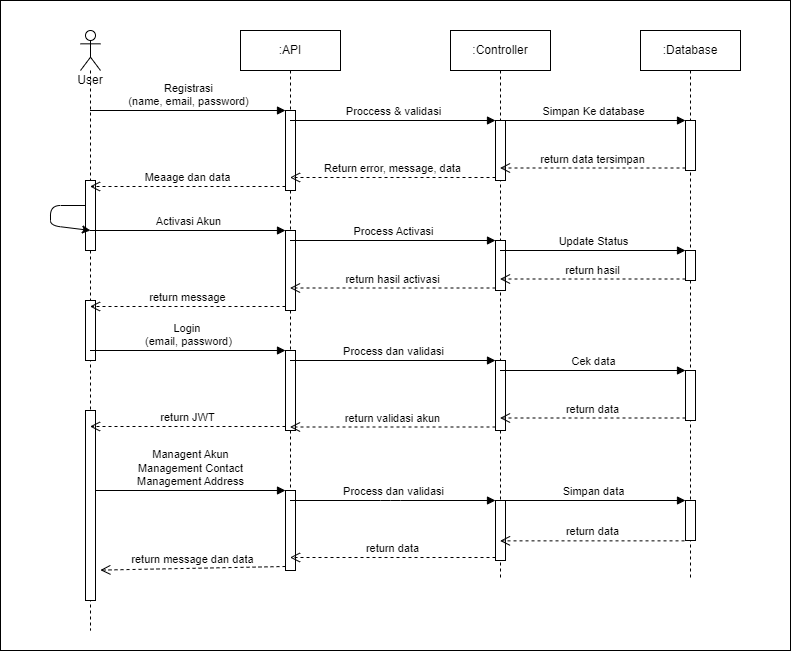

The diagram above was exported from draw.io. Its source (the exported page's mxGraphModel, read from the mxfile embedded in the PNG):
<mxGraphModel dx="833" dy="652" grid="1" gridSize="10" guides="1" tooltips="1" connect="1" arrows="1" fold="1" page="1" pageScale="1" pageWidth="850" pageHeight="1100" math="0" shadow="0">
  <root>
    <mxCell id="0" />
    <mxCell id="1" parent="0" />
    <mxCell id="53" value="" style="rounded=0;whiteSpace=wrap;html=1;" vertex="1" parent="1">
      <mxGeometry x="30" y="50" width="790" height="650" as="geometry" />
    </mxCell>
    <mxCell id="2" value="User" style="shape=umlLifeline;participant=umlActor;perimeter=lifelinePerimeter;whiteSpace=wrap;html=1;container=1;collapsible=0;recursiveResize=0;verticalAlign=top;spacingTop=36;outlineConnect=0;" parent="1" vertex="1">
      <mxGeometry x="110" y="80" width="20" height="600" as="geometry" />
    </mxCell>
    <mxCell id="17" value="" style="html=1;points=[];perimeter=orthogonalPerimeter;" parent="2" vertex="1">
      <mxGeometry x="5" y="150" width="10" height="70" as="geometry" />
    </mxCell>
    <mxCell id="20" style="edgeStyle=none;html=1;entryX=0.5;entryY=0.714;entryDx=0;entryDy=0;entryPerimeter=0;" parent="2" source="17" target="17" edge="1">
      <mxGeometry relative="1" as="geometry">
        <Array as="points">
          <mxPoint x="-30" y="190" />
        </Array>
      </mxGeometry>
    </mxCell>
    <mxCell id="31" value="" style="html=1;points=[];perimeter=orthogonalPerimeter;" parent="2" vertex="1">
      <mxGeometry x="5" y="270" width="10" height="60" as="geometry" />
    </mxCell>
    <mxCell id="43" value="" style="html=1;points=[];perimeter=orthogonalPerimeter;" parent="2" vertex="1">
      <mxGeometry x="5" y="380" width="10" height="190" as="geometry" />
    </mxCell>
    <mxCell id="3" value=":API" style="shape=umlLifeline;perimeter=lifelinePerimeter;whiteSpace=wrap;html=1;container=1;collapsible=0;recursiveResize=0;outlineConnect=0;" parent="1" vertex="1">
      <mxGeometry x="270" y="80" width="100" height="540" as="geometry" />
    </mxCell>
    <mxCell id="8" value="" style="html=1;points=[];perimeter=orthogonalPerimeter;" parent="3" vertex="1">
      <mxGeometry x="45" y="80" width="10" height="80" as="geometry" />
    </mxCell>
    <mxCell id="21" value="" style="html=1;points=[];perimeter=orthogonalPerimeter;" parent="3" vertex="1">
      <mxGeometry x="45" y="200" width="10" height="80" as="geometry" />
    </mxCell>
    <mxCell id="32" value="" style="html=1;points=[];perimeter=orthogonalPerimeter;" parent="3" vertex="1">
      <mxGeometry x="45" y="320" width="10" height="80" as="geometry" />
    </mxCell>
    <mxCell id="44" value="" style="html=1;points=[];perimeter=orthogonalPerimeter;" parent="3" vertex="1">
      <mxGeometry x="45" y="460" width="10" height="80" as="geometry" />
    </mxCell>
    <mxCell id="5" value=":Controller" style="shape=umlLifeline;perimeter=lifelinePerimeter;whiteSpace=wrap;html=1;container=1;collapsible=0;recursiveResize=0;outlineConnect=0;" parent="1" vertex="1">
      <mxGeometry x="480" y="80" width="100" height="550" as="geometry" />
    </mxCell>
    <mxCell id="11" value="" style="html=1;points=[];perimeter=orthogonalPerimeter;" parent="5" vertex="1">
      <mxGeometry x="45" y="90" width="10" height="60" as="geometry" />
    </mxCell>
    <mxCell id="24" value="" style="html=1;points=[];perimeter=orthogonalPerimeter;" parent="5" vertex="1">
      <mxGeometry x="45" y="210" width="10" height="50" as="geometry" />
    </mxCell>
    <mxCell id="35" value="" style="html=1;points=[];perimeter=orthogonalPerimeter;" parent="5" vertex="1">
      <mxGeometry x="45" y="330" width="10" height="70" as="geometry" />
    </mxCell>
    <mxCell id="47" value="" style="html=1;points=[];perimeter=orthogonalPerimeter;" parent="5" vertex="1">
      <mxGeometry x="45" y="470" width="10" height="60" as="geometry" />
    </mxCell>
    <mxCell id="6" value=":Database" style="shape=umlLifeline;perimeter=lifelinePerimeter;whiteSpace=wrap;html=1;container=1;collapsible=0;recursiveResize=0;outlineConnect=0;" parent="1" vertex="1">
      <mxGeometry x="670" y="80" width="100" height="550" as="geometry" />
    </mxCell>
    <mxCell id="14" value="" style="html=1;points=[];perimeter=orthogonalPerimeter;" parent="6" vertex="1">
      <mxGeometry x="45" y="90" width="10" height="50" as="geometry" />
    </mxCell>
    <mxCell id="27" value="" style="html=1;points=[];perimeter=orthogonalPerimeter;" parent="6" vertex="1">
      <mxGeometry x="45" y="220" width="10" height="30" as="geometry" />
    </mxCell>
    <mxCell id="38" value="" style="html=1;points=[];perimeter=orthogonalPerimeter;" parent="6" vertex="1">
      <mxGeometry x="45" y="340" width="10" height="50" as="geometry" />
    </mxCell>
    <mxCell id="50" value="" style="html=1;points=[];perimeter=orthogonalPerimeter;" parent="6" vertex="1">
      <mxGeometry x="45" y="470" width="10" height="40" as="geometry" />
    </mxCell>
    <mxCell id="9" value="Registrasi&lt;br&gt;(name, email, password)" style="html=1;verticalAlign=bottom;endArrow=block;entryX=0;entryY=0;" parent="1" source="2" target="8" edge="1">
      <mxGeometry x="0.0026" relative="1" as="geometry">
        <mxPoint x="245" y="160" as="sourcePoint" />
        <mxPoint as="offset" />
      </mxGeometry>
    </mxCell>
    <mxCell id="10" value="Meaage dan data" style="html=1;verticalAlign=bottom;endArrow=open;dashed=1;endSize=8;exitX=0;exitY=0.95;" parent="1" source="8" target="2" edge="1">
      <mxGeometry relative="1" as="geometry">
        <mxPoint x="245" y="236" as="targetPoint" />
      </mxGeometry>
    </mxCell>
    <mxCell id="12" value="Proccess &amp;amp; validasi" style="html=1;verticalAlign=bottom;endArrow=block;entryX=0;entryY=0;" parent="1" source="3" target="11" edge="1">
      <mxGeometry x="0.0024" relative="1" as="geometry">
        <mxPoint x="455" y="170" as="sourcePoint" />
        <mxPoint as="offset" />
      </mxGeometry>
    </mxCell>
    <mxCell id="13" value="Return error, message, data" style="html=1;verticalAlign=bottom;endArrow=open;dashed=1;endSize=8;exitX=0;exitY=0.95;" parent="1" source="11" target="3" edge="1">
      <mxGeometry relative="1" as="geometry">
        <mxPoint x="455" y="246" as="targetPoint" />
      </mxGeometry>
    </mxCell>
    <mxCell id="15" value="Simpan Ke database" style="html=1;verticalAlign=bottom;endArrow=block;entryX=0;entryY=0;" parent="1" source="5" target="14" edge="1">
      <mxGeometry x="0.0027" relative="1" as="geometry">
        <mxPoint x="645" y="170" as="sourcePoint" />
        <mxPoint as="offset" />
      </mxGeometry>
    </mxCell>
    <mxCell id="16" value="return data tersimpan" style="html=1;verticalAlign=bottom;endArrow=open;dashed=1;endSize=8;exitX=0;exitY=0.95;" parent="1" source="14" target="5" edge="1">
      <mxGeometry relative="1" as="geometry">
        <mxPoint x="645" y="246" as="targetPoint" />
      </mxGeometry>
    </mxCell>
    <mxCell id="22" value="Activasi Akun" style="html=1;verticalAlign=bottom;endArrow=block;entryX=0;entryY=0;" parent="1" source="2" target="21" edge="1">
      <mxGeometry x="0.0026" relative="1" as="geometry">
        <mxPoint x="245" y="280" as="sourcePoint" />
        <mxPoint as="offset" />
      </mxGeometry>
    </mxCell>
    <mxCell id="25" value="Process Activasi" style="html=1;verticalAlign=bottom;endArrow=block;entryX=0;entryY=0;" parent="1" source="3" target="24" edge="1">
      <mxGeometry relative="1" as="geometry">
        <mxPoint x="455" y="290" as="sourcePoint" />
      </mxGeometry>
    </mxCell>
    <mxCell id="28" value="Update Status" style="html=1;verticalAlign=bottom;endArrow=block;entryX=0;entryY=0;" parent="1" source="5" target="27" edge="1">
      <mxGeometry relative="1" as="geometry">
        <mxPoint x="645" y="300" as="sourcePoint" />
      </mxGeometry>
    </mxCell>
    <mxCell id="29" value="return hasil" style="html=1;verticalAlign=bottom;endArrow=open;dashed=1;endSize=8;exitX=0;exitY=0.95;" parent="1" source="27" target="5" edge="1">
      <mxGeometry relative="1" as="geometry">
        <mxPoint x="645" y="376" as="targetPoint" />
      </mxGeometry>
    </mxCell>
    <mxCell id="26" value="return hasil activasi" style="html=1;verticalAlign=bottom;endArrow=open;dashed=1;endSize=8;exitX=0;exitY=0.95;" parent="1" source="24" target="3" edge="1">
      <mxGeometry relative="1" as="geometry">
        <mxPoint x="455" y="366" as="targetPoint" />
      </mxGeometry>
    </mxCell>
    <mxCell id="23" value="return message" style="html=1;verticalAlign=bottom;endArrow=open;dashed=1;endSize=8;exitX=0;exitY=0.95;" parent="1" source="21" target="2" edge="1">
      <mxGeometry relative="1" as="geometry">
        <mxPoint x="245" y="356" as="targetPoint" />
      </mxGeometry>
    </mxCell>
    <mxCell id="33" value="Login&amp;nbsp;&lt;br&gt;(email, password)" style="html=1;verticalAlign=bottom;endArrow=block;entryX=0;entryY=0;" parent="1" source="2" target="32" edge="1">
      <mxGeometry relative="1" as="geometry">
        <mxPoint x="245" y="400" as="sourcePoint" />
      </mxGeometry>
    </mxCell>
    <mxCell id="36" value="Process dan validasi" style="html=1;verticalAlign=bottom;endArrow=block;entryX=0;entryY=0;" parent="1" source="3" target="35" edge="1">
      <mxGeometry relative="1" as="geometry">
        <mxPoint x="455" y="410" as="sourcePoint" />
      </mxGeometry>
    </mxCell>
    <mxCell id="39" value="Cek data" style="html=1;verticalAlign=bottom;endArrow=block;entryX=0;entryY=0;" parent="1" source="5" target="38" edge="1">
      <mxGeometry x="0.0027" relative="1" as="geometry">
        <mxPoint x="645" y="420" as="sourcePoint" />
        <mxPoint as="offset" />
      </mxGeometry>
    </mxCell>
    <mxCell id="40" value="return data" style="html=1;verticalAlign=bottom;endArrow=open;dashed=1;endSize=8;exitX=0;exitY=0.95;" parent="1" source="38" target="5" edge="1">
      <mxGeometry relative="1" as="geometry">
        <mxPoint x="645" y="496" as="targetPoint" />
      </mxGeometry>
    </mxCell>
    <mxCell id="37" value="return validasi akun" style="html=1;verticalAlign=bottom;endArrow=open;dashed=1;endSize=8;exitX=0;exitY=0.95;" parent="1" source="35" target="3" edge="1">
      <mxGeometry relative="1" as="geometry">
        <mxPoint x="455" y="486" as="targetPoint" />
      </mxGeometry>
    </mxCell>
    <mxCell id="34" value="return JWT" style="html=1;verticalAlign=bottom;endArrow=open;dashed=1;endSize=8;exitX=0;exitY=0.95;" parent="1" source="32" target="2" edge="1">
      <mxGeometry relative="1" as="geometry">
        <mxPoint x="245" y="476" as="targetPoint" />
      </mxGeometry>
    </mxCell>
    <mxCell id="45" value="Managent Akun&lt;br&gt;Management Contact&lt;br&gt;Management Address" style="html=1;verticalAlign=bottom;endArrow=block;entryX=0;entryY=0;" parent="1" source="43" target="44" edge="1">
      <mxGeometry relative="1" as="geometry">
        <mxPoint x="245" y="520" as="sourcePoint" />
      </mxGeometry>
    </mxCell>
    <mxCell id="48" value="Process dan validasi" style="html=1;verticalAlign=bottom;endArrow=block;entryX=0;entryY=0;" parent="1" source="3" target="47" edge="1">
      <mxGeometry relative="1" as="geometry">
        <mxPoint x="455" y="550" as="sourcePoint" />
        <Array as="points">
          <mxPoint x="420" y="550" />
        </Array>
      </mxGeometry>
    </mxCell>
    <mxCell id="51" value="Simpan data" style="html=1;verticalAlign=bottom;endArrow=block;entryX=0;entryY=0;" parent="1" source="5" target="50" edge="1">
      <mxGeometry relative="1" as="geometry">
        <mxPoint x="645" y="550" as="sourcePoint" />
      </mxGeometry>
    </mxCell>
    <mxCell id="52" value="return data" style="html=1;verticalAlign=bottom;endArrow=open;dashed=1;endSize=8;exitX=-0.098;exitY=1.009;exitDx=0;exitDy=0;exitPerimeter=0;" parent="1" source="50" target="5" edge="1">
      <mxGeometry x="-0.0028" relative="1" as="geometry">
        <mxPoint x="645" y="626" as="targetPoint" />
        <mxPoint as="offset" />
      </mxGeometry>
    </mxCell>
    <mxCell id="49" value="return data" style="html=1;verticalAlign=bottom;endArrow=open;dashed=1;endSize=8;exitX=0;exitY=0.95;" parent="1" source="47" target="3" edge="1">
      <mxGeometry relative="1" as="geometry">
        <mxPoint x="455" y="626" as="targetPoint" />
      </mxGeometry>
    </mxCell>
    <mxCell id="46" value="return message dan data" style="html=1;verticalAlign=bottom;endArrow=open;dashed=1;endSize=8;exitX=0;exitY=0.95;entryX=1.485;entryY=0.84;entryDx=0;entryDy=0;entryPerimeter=0;" parent="1" source="44" target="43" edge="1">
      <mxGeometry x="0.0044" relative="1" as="geometry">
        <mxPoint x="245" y="596" as="targetPoint" />
        <mxPoint as="offset" />
      </mxGeometry>
    </mxCell>
  </root>
</mxGraphModel>